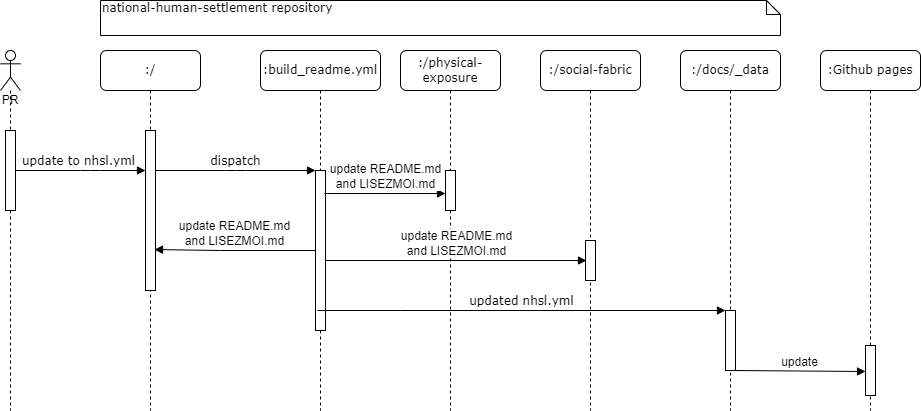

The diagram above was exported from draw.io. Its source (the exported page's mxGraphModel, read from the mxfile embedded in the PNG):
<mxGraphModel dx="1422" dy="903" grid="1" gridSize="10" guides="1" tooltips="1" connect="1" arrows="1" fold="1" page="1" pageScale="1" pageWidth="1100" pageHeight="850" background="none" math="0" shadow="0">
  <root>
    <mxCell id="0" />
    <mxCell id="1" parent="0" />
    <mxCell id="7baba1c4bc27f4b0-2" value=":/" style="shape=umlLifeline;perimeter=lifelinePerimeter;whiteSpace=wrap;html=1;container=1;collapsible=0;recursiveResize=0;outlineConnect=0;rounded=1;shadow=0;comic=0;labelBackgroundColor=none;strokeWidth=1;fontFamily=Verdana;fontSize=12;align=center;" parent="1" vertex="1">
      <mxGeometry x="240" y="80" width="100" height="360" as="geometry" />
    </mxCell>
    <mxCell id="7baba1c4bc27f4b0-10" value="" style="html=1;points=[];perimeter=orthogonalPerimeter;rounded=0;shadow=0;comic=0;labelBackgroundColor=none;strokeWidth=1;fontFamily=Verdana;fontSize=12;align=center;" parent="7baba1c4bc27f4b0-2" vertex="1">
      <mxGeometry x="45" y="80" width="10" height="160" as="geometry" />
    </mxCell>
    <mxCell id="7baba1c4bc27f4b0-3" value=":build_readme.yml" style="shape=umlLifeline;perimeter=lifelinePerimeter;whiteSpace=wrap;html=1;container=1;collapsible=0;recursiveResize=0;outlineConnect=0;rounded=1;shadow=0;comic=0;labelBackgroundColor=none;strokeWidth=1;fontFamily=Verdana;fontSize=12;align=center;" parent="1" vertex="1">
      <mxGeometry x="400" y="80" width="120" height="360" as="geometry" />
    </mxCell>
    <mxCell id="7baba1c4bc27f4b0-13" value="" style="html=1;points=[];perimeter=orthogonalPerimeter;rounded=0;shadow=0;comic=0;labelBackgroundColor=none;strokeWidth=1;fontFamily=Verdana;fontSize=12;align=center;" parent="7baba1c4bc27f4b0-3" vertex="1">
      <mxGeometry x="55" y="120" width="10" height="160" as="geometry" />
    </mxCell>
    <mxCell id="7baba1c4bc27f4b0-4" value=":/physical-exposure" style="shape=umlLifeline;perimeter=lifelinePerimeter;whiteSpace=wrap;html=1;container=1;collapsible=0;recursiveResize=0;outlineConnect=0;rounded=1;shadow=0;comic=0;labelBackgroundColor=none;strokeWidth=1;fontFamily=Verdana;fontSize=12;align=center;" parent="1" vertex="1">
      <mxGeometry x="540" y="80" width="100" height="360" as="geometry" />
    </mxCell>
    <mxCell id="7baba1c4bc27f4b0-16" value="" style="html=1;points=[];perimeter=orthogonalPerimeter;rounded=0;shadow=0;comic=0;labelBackgroundColor=none;strokeWidth=1;fontFamily=Verdana;fontSize=12;align=center;" parent="7baba1c4bc27f4b0-4" vertex="1">
      <mxGeometry x="45" y="120" width="10" height="40" as="geometry" />
    </mxCell>
    <mxCell id="7baba1c4bc27f4b0-5" value=":/social-fabric" style="shape=umlLifeline;perimeter=lifelinePerimeter;whiteSpace=wrap;html=1;container=1;collapsible=0;recursiveResize=0;outlineConnect=0;rounded=1;shadow=0;comic=0;labelBackgroundColor=none;strokeWidth=1;fontFamily=Verdana;fontSize=12;align=center;" parent="1" vertex="1">
      <mxGeometry x="680" y="80" width="100" height="360" as="geometry" />
    </mxCell>
    <mxCell id="7baba1c4bc27f4b0-19" value="" style="html=1;points=[];perimeter=orthogonalPerimeter;rounded=0;shadow=0;comic=0;labelBackgroundColor=none;strokeWidth=1;fontFamily=Verdana;fontSize=12;align=center;" parent="7baba1c4bc27f4b0-5" vertex="1">
      <mxGeometry x="45" y="190" width="10" height="40" as="geometry" />
    </mxCell>
    <mxCell id="7baba1c4bc27f4b0-6" value=":/docs/_data" style="shape=umlLifeline;perimeter=lifelinePerimeter;whiteSpace=wrap;html=1;container=1;collapsible=0;recursiveResize=0;outlineConnect=0;rounded=1;shadow=0;comic=0;labelBackgroundColor=none;strokeWidth=1;fontFamily=Verdana;fontSize=12;align=center;" parent="1" vertex="1">
      <mxGeometry x="820" y="80" width="100" height="360" as="geometry" />
    </mxCell>
    <mxCell id="MhC9KusgaJYbTmtrkYNn-3" value="" style="html=1;points=[];perimeter=orthogonalPerimeter;" parent="7baba1c4bc27f4b0-6" vertex="1">
      <mxGeometry x="45" y="260" width="10" height="60" as="geometry" />
    </mxCell>
    <mxCell id="7baba1c4bc27f4b0-7" value=":Github pages" style="shape=umlLifeline;perimeter=lifelinePerimeter;whiteSpace=wrap;html=1;container=1;collapsible=0;recursiveResize=0;outlineConnect=0;rounded=1;shadow=0;comic=0;labelBackgroundColor=none;strokeWidth=1;fontFamily=Verdana;fontSize=12;align=center;" parent="1" vertex="1">
      <mxGeometry x="960" y="80" width="100" height="360" as="geometry" />
    </mxCell>
    <mxCell id="MhC9KusgaJYbTmtrkYNn-4" value="" style="html=1;points=[];perimeter=orthogonalPerimeter;" parent="7baba1c4bc27f4b0-7" vertex="1">
      <mxGeometry x="45" y="295" width="10" height="50" as="geometry" />
    </mxCell>
    <mxCell id="7baba1c4bc27f4b0-17" value="updated nhsl.yml" style="html=1;verticalAlign=bottom;endArrow=block;labelBackgroundColor=none;fontFamily=Verdana;fontSize=12;edgeStyle=elbowEdgeStyle;elbow=vertical;" parent="1" target="MhC9KusgaJYbTmtrkYNn-3" edge="1">
      <mxGeometry relative="1" as="geometry">
        <mxPoint x="457" y="340" as="sourcePoint" />
        <Array as="points">
          <mxPoint x="550" y="340" />
          <mxPoint x="570" y="320" />
        </Array>
        <mxPoint x="586" y="220" as="targetPoint" />
      </mxGeometry>
    </mxCell>
    <mxCell id="7baba1c4bc27f4b0-11" value="update to nhsl.yml" style="html=1;verticalAlign=bottom;endArrow=block;labelBackgroundColor=none;fontFamily=Verdana;fontSize=12;edgeStyle=elbowEdgeStyle;elbow=vertical;" parent="1" source="MhC9KusgaJYbTmtrkYNn-1" edge="1">
      <mxGeometry relative="1" as="geometry">
        <mxPoint x="170" y="203" as="sourcePoint" />
        <mxPoint x="285" y="200" as="targetPoint" />
        <Array as="points">
          <mxPoint x="230" y="200" />
        </Array>
      </mxGeometry>
    </mxCell>
    <mxCell id="7baba1c4bc27f4b0-14" value="dispatch" style="html=1;verticalAlign=bottom;endArrow=block;entryX=0;entryY=0;labelBackgroundColor=none;fontFamily=Verdana;fontSize=12;edgeStyle=elbowEdgeStyle;elbow=vertical;" parent="1" source="7baba1c4bc27f4b0-10" target="7baba1c4bc27f4b0-13" edge="1">
      <mxGeometry relative="1" as="geometry">
        <mxPoint x="370" y="200" as="sourcePoint" />
      </mxGeometry>
    </mxCell>
    <mxCell id="7baba1c4bc27f4b0-41" value="national-human-settlement repository" style="shape=note;whiteSpace=wrap;html=1;size=14;verticalAlign=top;align=left;spacingTop=-6;rounded=0;shadow=0;comic=0;labelBackgroundColor=none;strokeWidth=1;fontFamily=Verdana;fontSize=12" parent="1" vertex="1">
      <mxGeometry x="240" y="30" width="680" height="35" as="geometry" />
    </mxCell>
    <mxCell id="MhC9KusgaJYbTmtrkYNn-1" value="PR" style="shape=umlLifeline;participant=umlActor;perimeter=lifelinePerimeter;whiteSpace=wrap;html=1;container=1;collapsible=0;recursiveResize=0;verticalAlign=top;spacingTop=36;outlineConnect=0;" parent="1" vertex="1">
      <mxGeometry x="140" y="80" width="20" height="360" as="geometry" />
    </mxCell>
    <mxCell id="MhC9KusgaJYbTmtrkYNn-2" value="" style="html=1;points=[];perimeter=orthogonalPerimeter;" parent="MhC9KusgaJYbTmtrkYNn-1" vertex="1">
      <mxGeometry x="5" y="80" width="10" height="80" as="geometry" />
    </mxCell>
    <mxCell id="MhC9KusgaJYbTmtrkYNn-5" value="update README.md&lt;br style=&quot;font-size: 12px&quot;&gt;and LISEZMOI.md" style="html=1;verticalAlign=bottom;endArrow=block;rounded=0;fontSize=12;entryX=0.9;entryY=0.744;entryDx=0;entryDy=0;entryPerimeter=0;" parent="1" source="7baba1c4bc27f4b0-13" target="7baba1c4bc27f4b0-10" edge="1">
      <mxGeometry width="80" relative="1" as="geometry">
        <mxPoint x="510" y="450" as="sourcePoint" />
        <mxPoint x="310" y="280" as="targetPoint" />
        <Array as="points">
          <mxPoint x="360" y="280" />
        </Array>
      </mxGeometry>
    </mxCell>
    <mxCell id="MhC9KusgaJYbTmtrkYNn-6" value="update README.md&lt;br style=&quot;font-size: 12px&quot;&gt;and LISEZMOI.md" style="html=1;verticalAlign=bottom;endArrow=block;rounded=0;fontSize=12;entryX=0.1;entryY=0.5;entryDx=0;entryDy=0;entryPerimeter=0;" parent="1" source="7baba1c4bc27f4b0-13" target="7baba1c4bc27f4b0-19" edge="1">
      <mxGeometry width="80" relative="1" as="geometry">
        <mxPoint x="480" y="290" as="sourcePoint" />
        <mxPoint x="300" y="290" as="targetPoint" />
        <Array as="points" />
        <mxPoint as="offset" />
      </mxGeometry>
    </mxCell>
    <mxCell id="MhC9KusgaJYbTmtrkYNn-7" value="update README.md&lt;br style=&quot;font-size: 12px&quot;&gt;and LISEZMOI.md" style="html=1;verticalAlign=bottom;endArrow=block;rounded=0;fontSize=12;exitX=0.9;exitY=0.144;exitDx=0;exitDy=0;exitPerimeter=0;" parent="1" source="7baba1c4bc27f4b0-13" target="7baba1c4bc27f4b0-16" edge="1">
      <mxGeometry width="80" relative="1" as="geometry">
        <mxPoint x="470" y="220" as="sourcePoint" />
        <mxPoint x="560" y="231" as="targetPoint" />
        <Array as="points" />
        <mxPoint as="offset" />
      </mxGeometry>
    </mxCell>
    <mxCell id="MhC9KusgaJYbTmtrkYNn-8" value="update" style="html=1;verticalAlign=bottom;endArrow=block;rounded=0;fontSize=12;exitX=0.7;exitY=1;exitDx=0;exitDy=0;exitPerimeter=0;entryX=0;entryY=0.52;entryDx=0;entryDy=0;entryPerimeter=0;" parent="1" source="MhC9KusgaJYbTmtrkYNn-3" target="MhC9KusgaJYbTmtrkYNn-4" edge="1">
      <mxGeometry width="80" relative="1" as="geometry">
        <mxPoint x="880" y="400" as="sourcePoint" />
        <mxPoint x="1000" y="400" as="targetPoint" />
      </mxGeometry>
    </mxCell>
  </root>
</mxGraphModel>